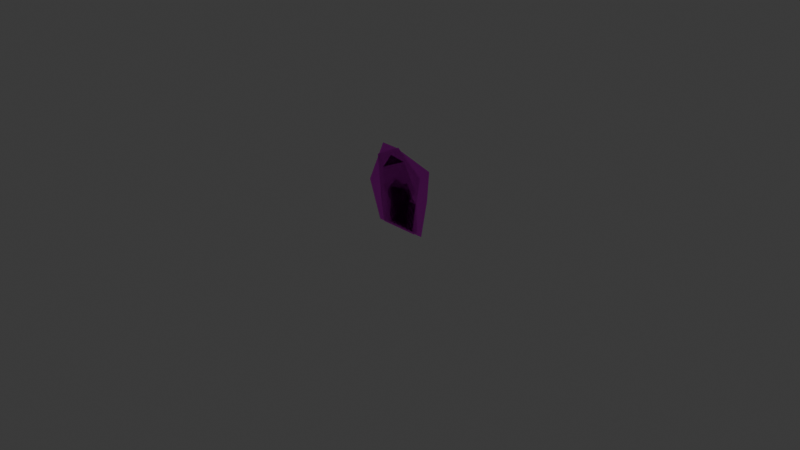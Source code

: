 # Source: grass.blend  (saved by Blender 4.5.87; exported with 4.5.12 LTS)
import bpy
from mathutils import Matrix  # noqa: F401  (used for matrix-valued properties, if any)

bpy.ops.wm.read_factory_settings(use_empty=True)
scene = bpy.context.scene
scene.name = 'Scene'

# ---- collections
col_collection = bpy.data.collections.new('Collection'); scene.collection.children.link(col_collection)

# ---- images (referenced by path relative to the original .blend; pixels are not part of the script)
import os
ASSET_DIR = os.environ.get("B2B_ASSET_DIR", "")  # directory of the original .blend (textures are referenced by path, not embedded)
HERE = os.path.dirname(os.path.abspath(__file__))  # packed textures are extracted next to this script under _unpacked/

def load_image(name, relpath, width, height, colorspace="sRGB"):
    """Load a texture the original file referenced (path relative to the .blend, or extracted next to this script)."""
    p = next((c for c in (os.path.join(HERE, relpath), os.path.join(ASSET_DIR, relpath)) if relpath and os.path.exists(c)), "")
    if p:
        img = bpy.data.images.load(p, check_existing=True)
        img.name = name
    else:  # same state as the original file: an image datablock whose file is absent (Cycles renders it pink)
        img = bpy.data.images.new(name, width, height)
        img.source = "FILE"
        img.filepath = "//" + (relpath or name)
    img.colorspace_settings.name = colorspace
    return img
img_20241201_grasses_png = load_image('20241201_grasses.png', '20241201_grasses.png', 1024, 1024, 'sRGB')

# ---- materials (node trees are filled in below, after node groups)
mat_grass = bpy.data.materials.new('Grass')

# ---- material node trees
mat_grass.use_nodes = True; mat_grass.node_tree.nodes.clear()
_N = mat_grass.node_tree.nodes; _L = mat_grass.node_tree.links
n0 = _N.new('ShaderNodeBsdfPrincipled'); n0.name = 'Principled BSDF'; n0.location = (-200, 100)
n1 = _N.new('ShaderNodeOutputMaterial'); n1.name = 'Material Output'; n1.location = (200, 100)
n2 = _N.new('ShaderNodeTexImage'); n2.name = 'Image Texture'; n2.location = (-641, 103)
n2.image = img_20241201_grasses_png
_L.new(n0.outputs[0], n1.inputs[0])
_L.new(n2.outputs[0], n0.inputs[0])
_L.new(n2.outputs[1], n0.inputs[4])
n1.is_active_output = True

# ---- world
world_world = bpy.data.worlds.new('World'); scene.world = world_world
world_world.use_nodes = True; world_world.node_tree.nodes.clear()
_N = world_world.node_tree.nodes; _L = world_world.node_tree.links
n0 = _N.new('ShaderNodeOutputWorld'); n0.name = 'World Output'; n0.location = (300, 300)
n1 = _N.new('ShaderNodeBackground'); n1.name = 'Background'; n1.location = (10, 300)
n1.inputs[0].default_value = (0.05088, 0.05088, 0.05088, 1.0)
_L.new(n1.outputs[0], n0.inputs[0])
n0.is_active_output = True
world_world.color = (0.05088, 0.05088, 0.05088)
world_world.sun_shadow_jitter_overblur = 0.0

# ---- cameras
cam_camera = bpy.data.cameras.new('Camera')
cam_camera.clip_end = 100.0
cam_camera.ortho_scale = 7.314

# ---- lights
light_light = bpy.data.lights.new('Light', 'POINT')
light_light.energy = 1000.0
light_light.shadow_soft_size = 0.1

# ---- meshes
me_plane = bpy.data.meshes.new('Plane')
me_plane.from_pydata([(-0.2334, 3.169e-08, 0.7642), (-0.4369, 3.169e-08, 0.3032), (-0.2864, 3.169e-08, -0.1011), (0.32, 3.169e-08, -0.09144), (0.3971, 3.169e-08, 0.3321), (0.4218, 3.169e-08, 0.6493), (-0.04572, 3.169e-08, 0.7642)], [], [(1, 2, 3, 4, 5, 6, 0)])
_uv = me_plane.uv_layers.new(name='UVMap')
_uv.uv.foreach_set('vector', [0.0, 0.7695, 0.07527, 0.5674, 0.3785, 0.5722, 0.417, 0.784, 0.4293, 0.9426, 0.1956, 1.0, 0.1017, 1.0])
me_plane.materials.append(mat_grass)
me_plane.update()
me_plane_001 = bpy.data.meshes.new('Plane.001')
me_plane_001.from_pydata([(-0.01203, 3.039e-08, 0.7738), (0.296, 3.039e-08, 0.539), (-0.3152, 3.039e-08, 0.616), (-0.2719, 3.039e-08, 0.2166), (-0.2238, 3.039e-08, -0.1059), (0.219, 3.039e-08, -0.1011), (0.2382, 3.039e-08, 0.2021)], [], [(0, 2, 3, 4, 5, 6, 1)])
_uv = me_plane_001.uv_layers.new(name='UVMap')
_uv.uv.foreach_set('vector', [0.6287, 1.0, 0.4771, 0.9211, 0.4988, 0.7214, 0.5229, 0.5602, 0.7442, 0.5626, 0.7539, 0.7142, 0.7828, 0.8826])
me_plane_001.materials.append(mat_grass)
me_plane_001.update()
me_plane_002 = bpy.data.meshes.new('Plane.002')
me_plane_002.from_pydata([(0.2575, -5.561e-08, -0.07798), (0.2546, -5.561e-08, 0.2359), (0.2141, -5.561e-08, -0.07829), (-0.1396, -5.561e-08, -0.04941), (-0.2325, -5.561e-08, 0.2833), (-0.1099, -5.561e-08, 0.4114)], [], [(1, 2, 0), (4, 3, 2, 1, 5)])
_uv = me_plane_002.uv_layers.new(name='UVMap')
_uv.uv.foreach_set('vector', [0.2639, 0.411, 0.2437, 0.2539, 0.2654, 0.2541, 0.02039, 0.4347, 0.06682, 0.2683, 0.2437, 0.2539, 0.2639, 0.411, 0.0817, 0.4988])
me_plane_002.materials.append(mat_grass)
me_plane_002.update()
me_plane_003 = bpy.data.meshes.new('Plane.003')
me_plane_003.from_pydata([(-0.002764, -5.69e-08, 0.4328), (-0.142, -5.69e-08, 0.3321), (0.1973, -5.69e-08, 0.2544), (0.137, -5.69e-08, -0.06585), (-0.01671, -5.69e-08, -0.06696), (-0.1368, -5.69e-08, -0.06783)], [], [(3, 2, 0, 1, 5, 4)])
_uv = me_plane_003.uv_layers.new(name='UVMap')
_uv.uv.foreach_set('vector', [0.4386, 0.2553, 0.4687, 0.4154, 0.3687, 0.5047, 0.2991, 0.4543, 0.3016, 0.2543, 0.3617, 0.2548])
me_plane_003.materials.append(mat_grass)
me_plane_003.update()
me_plane_004 = bpy.data.meshes.new('Plane.004')
me_plane_004.from_pydata([(-0.1179, -6.208e-08, -0.02641), (-0.08859, -6.208e-08, 0.4529), (-0.06499, -6.208e-08, -0.02603), (0.118, -6.208e-08, -0.02471), (0.06074, -6.208e-08, 0.4463)], [], [(1, 0, 2, 3, 4)])
_uv = me_plane_004.uv_layers.new(name='UVMap')
_uv.uv.foreach_set('vector', [0.5183, 0.4954, 0.5036, 0.2558, 0.5301, 0.256, 0.6216, 0.2566, 0.5929, 0.4921])
me_plane_004.materials.append(mat_grass)
me_plane_004.update()
me_plane_005 = bpy.data.meshes.new('Plane.005')
me_plane_005.from_pydata([(-0.2094, -1.242e-07, -0.07595), (-0.1571, -1.242e-07, 0.2902), (0.1933, -1.242e-07, -0.07595), (0.233, -1.242e-07, 0.2351), (0.1083, -1.242e-07, 0.431)], [], [(2, 3, 4, 1, 0)])
_uv = me_plane_005.uv_layers.new(name='UVMap')
_uv.uv.foreach_set('vector', [0.2285, 0.0, 0.2483, 0.1555, 0.186, 0.2535, 0.05327, 0.1831, 0.02715, 0.0])
me_plane_005.materials.append(mat_grass)
me_plane_005.update()
me_plane_006 = bpy.data.meshes.new('Plane.006')
me_plane_006.from_pydata([(-0.08851, -1.293e-07, -0.03745), (-0.1397, -1.293e-07, 0.32), (0.1083, -1.293e-07, -0.03745), (0.1624, -1.293e-07, 0.3761), (-0.04451, -1.293e-07, 0.4218)], [], [(2, 3, 4, 1, 0)])
_uv = me_plane_006.uv_layers.new(name='UVMap')
_uv.uv.foreach_set('vector', [0.4146, 0.0, 0.4417, 0.2068, 0.3382, 0.2296, 0.2906, 0.1787, 0.3162, 0.0])
me_plane_006.materials.append(mat_grass)
me_plane_006.update()
me_plane_007 = bpy.data.meshes.new('Plane.007')
me_plane_007.from_pydata([(-0.1516, -1.229e-07, -0.08557), (-0.07497, -1.229e-07, 0.3674), (0.1805, -1.229e-07, -0.08557), (0.2344, -1.229e-07, 0.2501), (0.05541, -1.229e-07, 0.3669)], [], [(2, 3, 4, 1, 0)])
_uv = me_plane_007.uv_layers.new(name='UVMap')
_uv.uv.foreach_set('vector', [0.6528, 0.0, 0.6798, 0.1678, 0.5903, 0.2262, 0.5251, 0.2265, 0.4868, 0.0])
me_plane_007.materials.append(mat_grass)
me_plane_007.update()
me_plane_008 = bpy.data.meshes.new('Plane.008')
me_plane_008.from_pydata([(-0.04091, -1.216e-07, -0.01444), (-0.08904, -1.216e-07, 0.1251), (0.0361, -1.216e-07, -0.01925), (0.05053, -1.216e-07, 0.1011), (0.2286, -1.216e-07, 0.3706), (0.06497, -1.216e-07, 0.6449), (-0.1179, -1.216e-07, 0.6642), (-0.2334, -1.216e-07, 0.5005), (-0.2334, -1.216e-07, 0.2936)], [], [(1, 0, 2, 3, 4, 5, 6, 7, 8)])
_uv = me_plane_008.uv_layers.new(name='UVMap')
_uv.uv.foreach_set('vector', [0.8164, 0.1102, 0.8405, 0.04038, 0.879, 0.03797, 0.8862, 0.09813, 0.9753, 0.2329, 0.8934, 0.3701, 0.802, 0.3797, 0.7442, 0.2979, 0.7442, 0.1944])
me_plane_008.materials.append(mat_grass)
me_plane_008.update()

# ---- objects
ob_light = bpy.data.objects.new('Light', light_light)
ob_camera = bpy.data.objects.new('Camera', cam_camera)
ob_grass1 = bpy.data.objects.new('Grass1', me_plane)
ob_grass2 = bpy.data.objects.new('Grass2', me_plane_001)
ob_grass3 = bpy.data.objects.new('Grass3', me_plane_002)
ob_grass4 = bpy.data.objects.new('Grass4', me_plane_003)
ob_grass5 = bpy.data.objects.new('Grass5', me_plane_004)
ob_grass6 = bpy.data.objects.new('Grass6', me_plane_005)
ob_grass7 = bpy.data.objects.new('Grass7', me_plane_006)
ob_grass8 = bpy.data.objects.new('Grass8', me_plane_007)
ob_grass9 = bpy.data.objects.new('Grass9', me_plane_008)

# ---- transforms, parenting, visibility, modifiers, constraints
ob_light.location = (4.076, 1.005, 5.904)
ob_light.rotation_euler = (0.6503, 0.05522, 1.866)
ob_light.lock_rotations_4d = False
ob_light.empty_display_type = 'ARROWS'
ob_light.color = (0.0, 0.0, 0.0, 0.0)
ob_light.lineart.crease_threshold = 0.0
ob_camera.location = (7.359, -6.926, 4.958)
ob_camera.rotation_euler = (1.109, 0.0, 0.8149)
ob_camera.lock_rotations_4d = False
ob_camera.empty_display_type = 'ARROWS'
ob_camera.color = (0.0, 0.0, 0.0, 0.0)
ob_camera.display_type = 'WIRE'
ob_camera.lineart.crease_threshold = 0.0
ob_grass1.location = (0.0, 0.0, 0.0)
ob_grass2.location = (0.0, 0.0, 0.0)
ob_grass3.location = (0.0, 0.0, 0.0)
ob_grass4.location = (0.0, 0.0, 0.0)
ob_grass5.location = (0.0, 0.0, 0.0)
ob_grass6.location = (0.0, 0.0, 0.0)
ob_grass7.location = (0.0, 0.0, 0.0)
ob_grass8.location = (0.0, 0.0, 0.0)
ob_grass9.location = (0.0, 0.0, 0.0)

# ---- collection membership
col_collection.objects.link(ob_light)
col_collection.objects.link(ob_camera)
col_collection.objects.link(ob_grass1)
col_collection.objects.link(ob_grass2)
col_collection.objects.link(ob_grass3)
col_collection.objects.link(ob_grass4)
col_collection.objects.link(ob_grass5)
col_collection.objects.link(ob_grass6)
col_collection.objects.link(ob_grass7)
col_collection.objects.link(ob_grass8)
col_collection.objects.link(ob_grass9)

# ---- scene / render settings (as saved in the file)
scene.camera = ob_camera
scene.frame_start = 1; scene.frame_end = 250; scene.frame_set(1)
scene.render.engine = 'BLENDER_EEVEE_NEXT'
bpy.context.view_layer.update()

